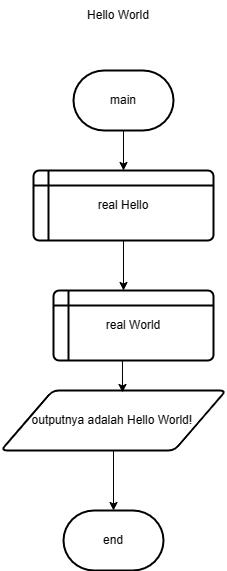

The diagram above was exported from draw.io. Its source (the exported page's mxGraphModel, read from the mxfile embedded in the PNG):
<mxGraphModel dx="817" dy="447" grid="1" gridSize="10" guides="1" tooltips="1" connect="1" arrows="1" fold="1" page="1" pageScale="1" pageWidth="850" pageHeight="1100" math="0" shadow="0">
  <root>
    <mxCell id="0" />
    <mxCell id="1" parent="0" />
    <mxCell id="5X0HL28BaLjXPwZug0q--1" value="Hello World" style="text;html=1;strokeColor=none;fillColor=none;align=center;verticalAlign=middle;whiteSpace=wrap;rounded=0;" parent="1" vertex="1">
      <mxGeometry x="360" y="30" width="90" height="30" as="geometry" />
    </mxCell>
    <mxCell id="5X0HL28BaLjXPwZug0q--2" value="main" style="strokeWidth=2;html=1;shape=mxgraph.flowchart.terminator;whiteSpace=wrap;" parent="1" vertex="1">
      <mxGeometry x="360" y="100" width="100" height="60" as="geometry" />
    </mxCell>
    <mxCell id="5X0HL28BaLjXPwZug0q--3" value="real Hello" style="shape=internalStorage;whiteSpace=wrap;html=1;dx=15;dy=15;rounded=1;arcSize=8;strokeWidth=2;" parent="1" vertex="1">
      <mxGeometry x="320" y="200" width="180" height="70" as="geometry" />
    </mxCell>
    <mxCell id="5X0HL28BaLjXPwZug0q--4" value="outputnya adalah Hello World!&amp;nbsp;" style="shape=parallelogram;html=1;strokeWidth=2;perimeter=parallelogramPerimeter;whiteSpace=wrap;rounded=1;arcSize=12;size=0.23;" parent="1" vertex="1">
      <mxGeometry x="287.5" y="420" width="225" height="60" as="geometry" />
    </mxCell>
    <mxCell id="5X0HL28BaLjXPwZug0q--5" value="end" style="strokeWidth=2;html=1;shape=mxgraph.flowchart.terminator;whiteSpace=wrap;" parent="1" vertex="1">
      <mxGeometry x="350" y="540" width="100" height="60" as="geometry" />
    </mxCell>
    <mxCell id="5X0HL28BaLjXPwZug0q--6" value="" style="endArrow=classic;html=1;rounded=0;exitX=0.5;exitY=1;exitDx=0;exitDy=0;exitPerimeter=0;entryX=0.5;entryY=0;entryDx=0;entryDy=0;" parent="1" source="5X0HL28BaLjXPwZug0q--2" target="5X0HL28BaLjXPwZug0q--3" edge="1">
      <mxGeometry width="50" height="50" relative="1" as="geometry">
        <mxPoint x="400" y="370" as="sourcePoint" />
        <mxPoint x="450" y="320" as="targetPoint" />
      </mxGeometry>
    </mxCell>
    <mxCell id="5X0HL28BaLjXPwZug0q--7" value="" style="endArrow=classic;html=1;rounded=0;exitX=0.5;exitY=1;exitDx=0;exitDy=0;" parent="1" source="5X0HL28BaLjXPwZug0q--3" edge="1">
      <mxGeometry width="50" height="50" relative="1" as="geometry">
        <mxPoint x="400" y="370" as="sourcePoint" />
        <mxPoint x="410" y="320" as="targetPoint" />
      </mxGeometry>
    </mxCell>
    <mxCell id="5X0HL28BaLjXPwZug0q--8" value="" style="endArrow=classic;html=1;rounded=0;exitX=0.5;exitY=1;exitDx=0;exitDy=0;entryX=0.5;entryY=0;entryDx=0;entryDy=0;entryPerimeter=0;" parent="1" source="5X0HL28BaLjXPwZug0q--4" target="5X0HL28BaLjXPwZug0q--5" edge="1">
      <mxGeometry width="50" height="50" relative="1" as="geometry">
        <mxPoint x="400" y="370" as="sourcePoint" />
        <mxPoint x="450" y="320" as="targetPoint" />
      </mxGeometry>
    </mxCell>
    <mxCell id="s3OskoBVQD1IO8xio8r8-2" value="real World" style="shape=internalStorage;whiteSpace=wrap;html=1;dx=15;dy=15;rounded=1;arcSize=8;strokeWidth=2;" parent="1" vertex="1">
      <mxGeometry x="340" y="320" width="160" height="70" as="geometry" />
    </mxCell>
    <mxCell id="s3OskoBVQD1IO8xio8r8-3" value="" style="endArrow=classic;html=1;rounded=0;exitX=0.431;exitY=1;exitDx=0;exitDy=0;exitPerimeter=0;entryX=0.54;entryY=0.033;entryDx=0;entryDy=0;entryPerimeter=0;" parent="1" source="s3OskoBVQD1IO8xio8r8-2" target="5X0HL28BaLjXPwZug0q--4" edge="1">
      <mxGeometry width="50" height="50" relative="1" as="geometry">
        <mxPoint x="400" y="390" as="sourcePoint" />
        <mxPoint x="450" y="340" as="targetPoint" />
      </mxGeometry>
    </mxCell>
  </root>
</mxGraphModel>